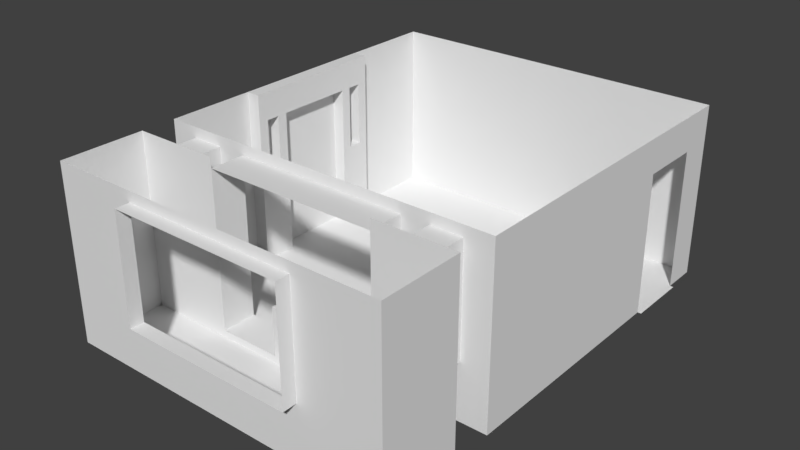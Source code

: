 # Source: Flat.blend  (saved by Blender 2.78.0; exported with 4.5.12 LTS)
import bpy
from mathutils import Matrix  # noqa: F401  (used for matrix-valued properties, if any)

bpy.ops.wm.read_factory_settings(use_empty=True)
scene = bpy.context.scene
scene.name = 'Scene'

# ---- collections
col_collection_1 = bpy.data.collections.new('Collection 1'); scene.collection.children.link(col_collection_1)

# ---- world
world_world = bpy.data.worlds.new('World'); scene.world = world_world
world_world.color = (0.05088, 0.05088, 0.05088)
world_world.use_sun_shadow = False
world_world.sun_shadow_jitter_overblur = 0.0
world_world.cycles.sampling_method = 'MANUAL'

# ---- meshes
me_006 = bpy.data.meshes.new('Плоскость.006')
me_006.from_pydata([(-1.0, -1.15, -0.05), (1.5, -1.15, -0.05), (-1.0, 1.0, -0.05), (1.5, 1.0, -0.05), (-1.0, 1.0, 0.15), (-1.0, -1.15, 0.15), (1.5, -1.15, 0.15), (1.5, 1.0, 0.15), (-1.0, 0.5, -0.05), (-1.0, 0.5, 0.15), (1.5, 0.5, 0.15), (-1.0, -0.65, -0.05), (-1.0, -0.65, 0.15), (1.5, -0.65, 0.15), (-0.6, -1.15, -0.05), (-0.6, 1.0, -0.05), (-0.6, -1.15, 0.15), (-0.6, 1.0, 0.15), (-0.6, 0.5, 0.15), (0.33, 0.85, 0.15), (0.33, 0.65, 0.15), (-0.6, -0.65, 0.15), (0.33, -1.15, -0.05), (0.33, -1.15, 0.15), (-0.6, 0.85, 0.15), (-0.6, 0.65, 0.15), (0.33, 1.0, -0.05), (0.33, 1.0, 0.15), (0.33, 0.5, 0.15), (0.33, -0.65, 0.15), (-0.6, -1.0, 0.15), (-0.6, -0.8, 0.15), (0.33, -0.8, 0.15), (0.33, -1.0, 0.15), (-0.6, -1.0, -0.03), (-0.6, -0.8, -0.03), (0.33, -1.0, -0.03), (0.33, -0.8, -0.03), (0.33, 0.65, -0.03), (-0.6, 0.65, -0.03), (0.33, 0.85, -0.03), (-0.6, 0.85, -0.03), (-0.6, 0.5, -0.03), (-0.6, -0.65, -0.03), (1.5, -0.65, -0.03), (1.5, 0.5, -0.03), (0.33, 0.5, -0.03), (0.33, -0.65, -0.03)], [], [(28, 10, 7, 27, 19, 20), (11, 0, 5, 12), (22, 1, 6, 23), (45, 3, 7, 10), (15, 2, 4, 17), (2, 8, 9, 4), (23, 6, 13, 29, 32, 33), (1, 44, 13, 6), (8, 11, 12, 9), (5, 16, 30, 31, 21, 12), (12, 21, 18, 9), (26, 15, 17, 27), (0, 14, 16, 5), (9, 18, 25, 24, 17, 4), (3, 26, 27, 7), (31, 32, 29, 21), (18, 28, 20, 25), (28, 18, 42, 46), (14, 22, 23, 16), (24, 19, 27, 17), (19, 24, 41, 40), (16, 23, 33, 30), (30, 33, 36, 34), (34, 36, 37, 35), (32, 31, 35, 37), (31, 30, 34, 35), (33, 32, 37, 36), (39, 38, 40, 41), (24, 25, 39, 41), (20, 19, 40, 38), (25, 20, 38, 39), (21, 29, 47, 43), (18, 21, 43, 42), (10, 28, 46, 45), (29, 13, 44, 47), (43, 47, 44, 45, 46, 42)])
me_006.use_remesh_preserve_volume = False
me_006.use_remesh_preserve_attributes = False
me_006.use_mirror_vertex_groups = False
me_006.update()
me_005 = bpy.data.meshes.new('Плоскость.005')
me_005.from_pydata([(-1.0, -1.5, 2.186e-08), (0.1816, -1.5, 2.186e-08), (-1.0, 1.0, 0.0), (0.1816, 1.0, 0.0), (0.1816, -1.5, 1.194), (0.1816, 1.0, 1.194), (-1.0, -1.5, 1.194), (-1.0, 1.0, 1.194), (-3.481, -1.5, 1.194), (-3.481, 1.0, 1.194), (-4.731, -1.5, 1.194), (-4.731, 1.0, 1.194), (-4.731, -1.5, 0.0), (-4.731, 1.0, 0.0), (-3.481, -1.5, 0.0), (-3.481, 1.0, 0.0), (-1.0, -0.7, 1.194), (-3.481, -0.7, 1.194), (-1.0, 0.85, 1.194), (-3.481, 0.85, 1.194), (-1.0, -0.7, 1.394), (-3.481, -0.7, 1.394), (-1.0, 0.85, 1.394), (-3.481, 0.85, 1.394)], [], [(0, 1, 3, 2), (3, 1, 4, 5), (5, 4, 6, 16, 18, 7), (16, 6, 8, 17), (9, 19, 17, 8, 10, 11), (11, 10, 12, 13), (13, 12, 14, 15), (16, 17, 21, 20), (7, 18, 19, 9), (18, 16, 20, 22), (17, 19, 23, 21), (19, 18, 22, 23)])
me_005.use_remesh_preserve_volume = False
me_005.use_remesh_preserve_attributes = False
me_005.use_mirror_vertex_groups = False
me_005.update()
me_004 = bpy.data.meshes.new('Плоскость.004')
me_004.from_pydata([(-2.456, -0.5971, 0.0), (2.456, -0.5971, 0.0), (-2.456, 0.5971, 0.0), (2.456, 0.5971, 0.0)], [], [(0, 1, 3, 2)])
me_004.use_remesh_preserve_volume = False
me_004.use_remesh_preserve_attributes = False
me_004.use_mirror_vertex_groups = False
me_004.update()
me_003 = bpy.data.meshes.new('Плоскость.003')
me_003.from_pydata([(-1.335, -0.25, -0.8708), (-0.4348, -0.25, -0.8708), (-1.335, 0.25, -0.8708), (-0.4348, 0.25, -0.8708), (-1.335, 0.25, -0.7708), (-1.335, -0.25, -0.7708), (-0.4348, -0.25, -0.7708), (-0.4348, 0.25, -0.7708), (1.146, -0.25, -0.8708), (1.146, 0.25, -0.8708), (1.146, -0.25, -0.7708), (1.146, 0.25, -0.7708), (-0.4348, -0.25, -0.07081), (-0.4348, 0.25, -0.07081), (1.146, -0.25, -0.07081), (1.146, 0.25, -0.07081), (1.146, -0.25, 1.479), (1.146, 0.25, 1.479), (-1.335, 0.25, 1.479), (-1.335, -0.25, 1.479)], [], [(0, 2, 3, 1), (5, 6, 7, 4), (0, 1, 6, 5), (11, 7, 13, 15), (3, 2, 4, 7), (2, 0, 5, 4), (8, 9, 11, 10), (1, 3, 9, 8), (3, 7, 11, 9), (6, 1, 8, 10), (13, 12, 14, 15), (10, 11, 15, 14), (7, 6, 12, 13), (6, 10, 14, 12), (14, 16, 17, 15), (4, 18, 19, 5), (16, 19, 18, 17)])
me_003.use_remesh_preserve_volume = False
me_003.use_remesh_preserve_attributes = False
me_003.use_mirror_vertex_groups = False
me_003.update()
me_002 = bpy.data.meshes.new('Плоскость.002')
me_002.from_pydata([(-2.381, -1.261, -2.094), (2.6, -1.261, -2.094), (-2.381, 1.239, -2.094), (2.6, 1.239, -2.094), (-2.381, -1.261, 2.694), (-2.381, 1.239, 2.694), (-1.131, -1.261, 2.694), (-1.131, 1.239, 2.694), (2.6, -1.261, -1.594), (2.6, 1.239, -1.594), (1.35, 1.239, 2.694), (1.35, -1.261, 2.694), (2.6, -1.261, -0.6944), (2.6, 1.239, -0.6944), (2.6, -1.261, 2.694), (2.6, 1.239, 2.694), (2.6, 0.739, -1.594), (2.6, 0.739, -0.6944), (1.75, -1.261, 2.694), (1.75, 1.239, 2.694), (2.2, 1.239, 2.694), (2.2, -1.261, 2.694), (-1.531, -1.261, 2.694), (-1.531, 1.239, 2.694), (-1.981, -1.261, 2.694), (-1.981, 1.239, 2.694), (1.35, 1.089, 2.694), (-1.131, 1.089, 2.694), (1.75, -0.461, 2.694), (1.75, 1.089, 2.694), (2.2, 1.089, 2.694), (2.2, -0.461, 2.694), (1.75, -0.461, 2.994), (1.75, 1.089, 2.994), (2.2, -0.461, 2.994), (2.2, 1.089, 2.994), (-1.531, 1.089, 2.694), (-1.981, 1.089, 2.694), (-1.531, -0.461, 2.694), (-1.981, -0.461, 2.694), (-1.981, 1.089, 2.994), (-1.531, 1.089, 2.994), (-1.531, -0.461, 2.994), (-1.981, -0.461, 2.994)], [], [(0, 1, 3, 2), (0, 2, 5, 4), (22, 38, 36, 23, 7, 27, 6), (3, 1, 8, 16, 9), (19, 29, 28, 18, 11, 26, 10), (13, 17, 12, 14, 15), (9, 16, 17, 13), (31, 21, 18, 28), (31, 28, 32, 34), (37, 25, 23, 36), (4, 5, 25, 37, 39, 24), (26, 27, 7, 10), (35, 34, 32, 33), (20, 30, 29, 19), (15, 14, 21, 31, 30, 20), (28, 29, 33, 32), (30, 31, 34, 35), (29, 30, 35, 33), (37, 36, 41, 40), (24, 39, 38, 22), (43, 40, 41, 42), (36, 38, 42, 41), (39, 37, 40, 43), (38, 39, 43, 42)])
me_002.use_remesh_preserve_volume = False
me_002.use_remesh_preserve_attributes = False
me_002.use_mirror_vertex_groups = False
me_002.update()
me_001 = bpy.data.meshes.new('Плоскость.001')
me_001.from_pydata([(-2.495, -2.397, 0.0), (2.486, -2.397, 0.0), (-2.495, 2.392, 0.0), (2.486, 2.392, 0.0), (-2.495, 1.892, 0.0), (2.486, 1.892, 0.0), (-2.495, 0.9916, 0.0), (2.486, 0.9916, 0.0), (2.536, 1.892, 0.0), (2.536, 0.9916, 0.0), (-0.3451, -2.397, 0.0), (-0.3451, 2.392, 0.0), (-0.3451, 1.892, 0.0), (-0.3451, 0.9916, 0.0), (-1.245, 2.392, 0.0), (-1.245, 1.892, 0.0), (-1.245, 0.9916, 0.0), (-1.245, -2.397, 0.0), (1.236, -2.397, 0.0)], [(18, 10)], [(12, 5, 3, 11), (13, 7, 5, 12), (10, 1, 7, 13), (5, 7, 9, 8), (17, 10, 13, 16), (16, 13, 12, 15), (15, 12, 11, 14), (4, 15, 14, 2), (6, 16, 15, 4), (0, 17, 16, 6)])
me_001.use_remesh_preserve_volume = False
me_001.use_remesh_preserve_attributes = False
me_001.use_mirror_vertex_groups = False
me_001.update()

# ---- objects
ob_005 = bpy.data.objects.new('Плоскость.005', me_006)
ob_004 = bpy.data.objects.new('Плоскость.004', me_005)
ob_003 = bpy.data.objects.new('Плоскость.003', me_004)
ob_002 = bpy.data.objects.new('Плоскость.002', me_003)
ob_001 = bpy.data.objects.new('Плоскость.001', me_002)
ob_x = bpy.data.objects.new('Плоскость', me_001)

# ---- transforms, parenting, visibility, modifiers, constraints
ob_005.location = (-6.469, -2.177, 1.5)
ob_005.rotation_euler = (-0.0, 1.571, 0.0)
ob_005.lineart.crease_threshold = 0.0
ob_004.location = (-1.788, -5.1, 1.5)
ob_004.rotation_euler = (1.571, -0.0, 0.0)
ob_004.lineart.crease_threshold = 0.0
ob_003.location = (-4.063, -5.697, 0.0)
ob_003.lineart.crease_threshold = 0.0
ob_002.location = (-3.934, -4.85, 0.8708)
ob_002.lineart.crease_threshold = 0.0
ob_001.location = (-4.138, -1.905, 1.261)
ob_001.rotation_euler = (-1.571, 3.142, -3.142)
ob_001.lineart.crease_threshold = 0.0
ob_x.location = (-4.024, -2.203, 0.0)
ob_x.lineart.crease_threshold = 0.0

# ---- collection membership
col_collection_1.objects.link(ob_005)
col_collection_1.objects.link(ob_004)
col_collection_1.objects.link(ob_003)
col_collection_1.objects.link(ob_002)
col_collection_1.objects.link(ob_001)
col_collection_1.objects.link(ob_x)

# ---- scene / render settings (as saved in the file)
scene.frame_start = 1; scene.frame_end = 250; scene.frame_set(1)
scene.render.engine = 'BLENDER_EEVEE_NEXT'
scene.render.resolution_percentage = 50
scene.render.dither_intensity = 0.0
scene.cycles.use_denoising = False
scene.cycles.samples = 128
scene.cycles.sampling_pattern = 'TABULATED_SOBOL'
scene.cycles.light_sampling_threshold = 0.0
scene.cycles.use_adaptive_sampling = False
scene.cycles.use_light_tree = False
scene.cycles.blur_glossy = 0.0
scene.cycles.sample_clamp_indirect = 0.0
scene.view_settings.view_transform = 'Standard'
bpy.context.view_layer.update()

# ---- added for rendering (the .blend has no active camera and no usable light): camera, sun
cam_auto = bpy.data.cameras.new('AutoCamera')
cam_auto.lens = 50.0
cam_auto.sensor_width = 36.0
cam_auto.clip_end = 1000.0
ob_auto_camera = bpy.data.objects.new('AutoCamera', cam_auto)
scene.collection.objects.link(ob_auto_camera)
ob_auto_camera.location = (4.07403, -12.8455, 7.71201)
ob_auto_camera.rotation_euler = (1.09748, -7.21219e-08, 0.694738)
scene.camera = ob_auto_camera
light_auto_sun = bpy.data.lights.new('AutoSun', 'SUN')
light_auto_sun.energy = 3.0
light_auto_sun.angle = 0.0523599
ob_auto_sun = bpy.data.objects.new('AutoSun', light_auto_sun)
scene.collection.objects.link(ob_auto_sun)
ob_auto_sun.rotation_euler = (0.872665, 0.174533, 0.523599)
bpy.context.view_layer.update()
